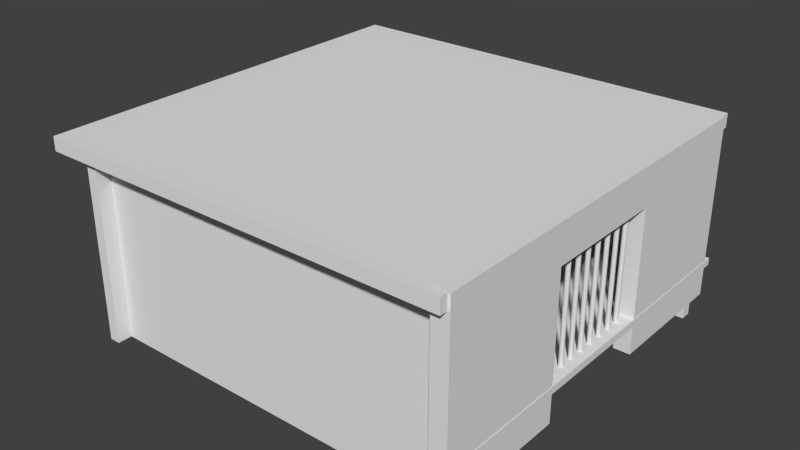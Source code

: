 # Source: Room.blend  (saved by Blender 2.76.0; exported with 4.5.12 LTS)
import bpy
from mathutils import Matrix  # noqa: F401  (used for matrix-valued properties, if any)

bpy.ops.wm.read_factory_settings(use_empty=True)
scene = bpy.context.scene
scene.name = 'Scene'

# ---- collections
col_collection_1 = bpy.data.collections.new('Collection 1'); scene.collection.children.link(col_collection_1)

# ---- world
world_world = bpy.data.worlds.new('World'); scene.world = world_world
world_world.color = (0.05088, 0.05088, 0.05088)
world_world.use_sun_shadow = False
world_world.sun_shadow_jitter_overblur = 0.0
world_world.cycles.sampling_method = 'MANUAL'
world_world.cycles.sample_map_resolution = 256

# ---- meshes
me_cylinder_001 = bpy.data.meshes.new('Cylinder.001')
me_cylinder_001.from_pydata([(0.0, 1.0, -1.0), (0.0, 1.0, 1.0), (0.1951, 0.9808, -1.0), (0.1951, 0.9808, 1.0), (0.3827, 0.9239, -1.0), (0.3827, 0.9239, 1.0), (0.5556, 0.8315, -1.0), (0.5556, 0.8315, 1.0), (0.7071, 0.7071, -1.0), (0.7071, 0.7071, 1.0), (0.8315, 0.5556, -1.0), (0.8315, 0.5556, 1.0), (0.9239, 0.3827, -1.0), (0.9239, 0.3827, 1.0), (0.9808, 0.1951, -1.0), (0.9808, 0.1951, 1.0), (1.0, 7.55e-08, -1.0), (1.0, 7.55e-08, 1.0), (0.9808, -0.1951, -1.0), (0.9808, -0.1951, 1.0), (0.9239, -0.3827, -1.0), (0.9239, -0.3827, 1.0), (0.8315, -0.5556, -1.0), (0.8315, -0.5556, 1.0), (0.7071, -0.7071, -1.0), (0.7071, -0.7071, 1.0), (0.5556, -0.8315, -1.0), (0.5556, -0.8315, 1.0), (0.3827, -0.9239, -1.0), (0.3827, -0.9239, 1.0), (0.1951, -0.9808, -1.0), (0.1951, -0.9808, 1.0), (-3.258e-07, -1.0, -1.0), (-3.258e-07, -1.0, 1.0), (-0.1951, -0.9808, -1.0), (-0.1951, -0.9808, 1.0), (-0.3827, -0.9239, -1.0), (-0.3827, -0.9239, 1.0), (-0.5556, -0.8315, -1.0), (-0.5556, -0.8315, 1.0), (-0.7071, -0.7071, -1.0), (-0.7071, -0.7071, 1.0), (-0.8315, -0.5556, -1.0), (-0.8315, -0.5556, 1.0), (-0.9239, -0.3827, -1.0), (-0.9239, -0.3827, 1.0), (-0.9808, -0.1951, -1.0), (-0.9808, -0.1951, 1.0), (-1.0, 9.656e-07, -1.0), (-1.0, 9.656e-07, 1.0), (-0.9808, 0.1951, -1.0), (-0.9808, 0.1951, 1.0), (-0.9239, 0.3827, -1.0), (-0.9239, 0.3827, 1.0), (-0.8315, 0.5556, -1.0), (-0.8315, 0.5556, 1.0), (-0.7071, 0.7071, -1.0), (-0.7071, 0.7071, 1.0), (-0.5556, 0.8315, -1.0), (-0.5556, 0.8315, 1.0), (-0.3827, 0.9239, -1.0), (-0.3827, 0.9239, 1.0), (-0.1951, 0.9808, -1.0), (-0.1951, 0.9808, 1.0), (0.0, 7.6, -1.0), (0.0, 7.6, 1.0), (0.1951, 7.581, -1.0), (0.1951, 7.581, 1.0), (0.3827, 7.524, -1.0), (0.3827, 7.524, 1.0), (0.5556, 7.431, -1.0), (0.5556, 7.431, 1.0), (0.7071, 7.307, -1.0), (0.7071, 7.307, 1.0), (0.8315, 7.156, -1.0), (0.8315, 7.156, 1.0), (0.9239, 6.983, -1.0), (0.9239, 6.983, 1.0), (0.9808, 6.795, -1.0), (0.9808, 6.795, 1.0), (1.0, 6.6, -1.0), (1.0, 6.6, 1.0), (0.9808, 6.405, -1.0), (0.9808, 6.405, 1.0), (0.9239, 6.217, -1.0), (0.9239, 6.217, 1.0), (0.8315, 6.044, -1.0), (0.8315, 6.044, 1.0), (0.7071, 5.893, -1.0), (0.7071, 5.893, 1.0), (0.5556, 5.769, -1.0), (0.5556, 5.769, 1.0), (0.3827, 5.676, -1.0), (0.3827, 5.676, 1.0), (0.1951, 5.619, -1.0), (0.1951, 5.619, 1.0), (-3.258e-07, 5.6, -1.0), (-3.258e-07, 5.6, 1.0), (-0.1951, 5.619, -1.0), (-0.1951, 5.619, 1.0), (-0.3827, 5.676, -1.0), (-0.3827, 5.676, 1.0), (-0.5556, 5.769, -1.0), (-0.5556, 5.769, 1.0), (-0.7071, 5.893, -1.0), (-0.7071, 5.893, 1.0), (-0.8315, 6.044, -1.0), (-0.8315, 6.044, 1.0), (-0.9239, 6.217, -1.0), (-0.9239, 6.217, 1.0), (-0.9808, 6.405, -1.0), (-0.9808, 6.405, 1.0), (-1.0, 6.6, -1.0), (-1.0, 6.6, 1.0), (-0.9808, 6.795, -1.0), (-0.9808, 6.795, 1.0), (-0.9239, 6.983, -1.0), (-0.9239, 6.983, 1.0), (-0.8315, 7.156, -1.0), (-0.8315, 7.156, 1.0), (-0.7071, 7.307, -1.0), (-0.7071, 7.307, 1.0), (-0.5556, 7.431, -1.0), (-0.5556, 7.431, 1.0), (-0.3827, 7.524, -1.0), (-0.3827, 7.524, 1.0), (-0.1951, 7.581, -1.0), (-0.1951, 7.581, 1.0), (0.0, 14.2, -1.0), (0.0, 14.2, 1.0), (0.1951, 14.18, -1.0), (0.1951, 14.18, 1.0), (0.3827, 14.12, -1.0), (0.3827, 14.12, 1.0), (0.5556, 14.03, -1.0), (0.5556, 14.03, 1.0), (0.7071, 13.91, -1.0), (0.7071, 13.91, 1.0), (0.8315, 13.76, -1.0), (0.8315, 13.76, 1.0), (0.9239, 13.58, -1.0), (0.9239, 13.58, 1.0), (0.9808, 13.4, -1.0), (0.9808, 13.4, 1.0), (1.0, 13.2, -1.0), (1.0, 13.2, 1.0), (0.9808, 13.0, -1.0), (0.9808, 13.0, 1.0), (0.9239, 12.82, -1.0), (0.9239, 12.82, 1.0), (0.8315, 12.64, -1.0), (0.8315, 12.64, 1.0), (0.7071, 12.49, -1.0), (0.7071, 12.49, 1.0), (0.5556, 12.37, -1.0), (0.5556, 12.37, 1.0), (0.3827, 12.28, -1.0), (0.3827, 12.28, 1.0), (0.1951, 12.22, -1.0), (0.1951, 12.22, 1.0), (-3.258e-07, 12.2, -1.0), (-3.258e-07, 12.2, 1.0), (-0.1951, 12.22, -1.0), (-0.1951, 12.22, 1.0), (-0.3827, 12.28, -1.0), (-0.3827, 12.28, 1.0), (-0.5556, 12.37, -1.0), (-0.5556, 12.37, 1.0), (-0.7071, 12.49, -1.0), (-0.7071, 12.49, 1.0), (-0.8315, 12.64, -1.0), (-0.8315, 12.64, 1.0), (-0.9239, 12.82, -1.0), (-0.9239, 12.82, 1.0), (-0.9808, 13.0, -1.0), (-0.9808, 13.0, 1.0), (-1.0, 13.2, -1.0), (-1.0, 13.2, 1.0), (-0.9808, 13.4, -1.0), (-0.9808, 13.4, 1.0), (-0.9239, 13.58, -1.0), (-0.9239, 13.58, 1.0), (-0.8315, 13.76, -1.0), (-0.8315, 13.76, 1.0), (-0.7071, 13.91, -1.0), (-0.7071, 13.91, 1.0), (-0.5556, 14.03, -1.0), (-0.5556, 14.03, 1.0), (-0.3827, 14.12, -1.0), (-0.3827, 14.12, 1.0), (-0.1951, 14.18, -1.0), (-0.1951, 14.18, 1.0), (0.0, 20.8, -1.0), (0.0, 20.8, 1.0), (0.1951, 20.78, -1.0), (0.1951, 20.78, 1.0), (0.3827, 20.72, -1.0), (0.3827, 20.72, 1.0), (0.5556, 20.63, -1.0), (0.5556, 20.63, 1.0), (0.7071, 20.51, -1.0), (0.7071, 20.51, 1.0), (0.8315, 20.36, -1.0), (0.8315, 20.36, 1.0), (0.9239, 20.18, -1.0), (0.9239, 20.18, 1.0), (0.9808, 20.0, -1.0), (0.9808, 20.0, 1.0), (1.0, 19.8, -1.0), (1.0, 19.8, 1.0), (0.9808, 19.6, -1.0), (0.9808, 19.6, 1.0), (0.9239, 19.42, -1.0), (0.9239, 19.42, 1.0), (0.8315, 19.24, -1.0), (0.8315, 19.24, 1.0), (0.7071, 19.09, -1.0), (0.7071, 19.09, 1.0), (0.5556, 18.97, -1.0), (0.5556, 18.97, 1.0), (0.3827, 18.88, -1.0), (0.3827, 18.88, 1.0), (0.1951, 18.82, -1.0), (0.1951, 18.82, 1.0), (-3.258e-07, 18.8, -1.0), (-3.258e-07, 18.8, 1.0), (-0.1951, 18.82, -1.0), (-0.1951, 18.82, 1.0), (-0.3827, 18.88, -1.0), (-0.3827, 18.88, 1.0), (-0.5556, 18.97, -1.0), (-0.5556, 18.97, 1.0), (-0.7071, 19.09, -1.0), (-0.7071, 19.09, 1.0), (-0.8315, 19.24, -1.0), (-0.8315, 19.24, 1.0), (-0.9239, 19.42, -1.0), (-0.9239, 19.42, 1.0), (-0.9808, 19.6, -1.0), (-0.9808, 19.6, 1.0), (-1.0, 19.8, -1.0), (-1.0, 19.8, 1.0), (-0.9808, 20.0, -1.0), (-0.9808, 20.0, 1.0), (-0.9239, 20.18, -1.0), (-0.9239, 20.18, 1.0), (-0.8315, 20.36, -1.0), (-0.8315, 20.36, 1.0), (-0.7071, 20.51, -1.0), (-0.7071, 20.51, 1.0), (-0.5556, 20.63, -1.0), (-0.5556, 20.63, 1.0), (-0.3827, 20.72, -1.0), (-0.3827, 20.72, 1.0), (-0.1951, 20.78, -1.0), (-0.1951, 20.78, 1.0), (0.0, 27.4, -1.0), (0.0, 27.4, 1.0), (0.1951, 27.38, -1.0), (0.1951, 27.38, 1.0), (0.3827, 27.32, -1.0), (0.3827, 27.32, 1.0), (0.5556, 27.23, -1.0), (0.5556, 27.23, 1.0), (0.7071, 27.11, -1.0), (0.7071, 27.11, 1.0), (0.8315, 26.96, -1.0), (0.8315, 26.96, 1.0), (0.9239, 26.78, -1.0), (0.9239, 26.78, 1.0), (0.9808, 26.6, -1.0), (0.9808, 26.6, 1.0), (1.0, 26.4, -1.0), (1.0, 26.4, 1.0), (0.9808, 26.2, -1.0), (0.9808, 26.2, 1.0), (0.9239, 26.02, -1.0), (0.9239, 26.02, 1.0), (0.8315, 25.84, -1.0), (0.8315, 25.84, 1.0), (0.7071, 25.69, -1.0), (0.7071, 25.69, 1.0), (0.5556, 25.57, -1.0), (0.5556, 25.57, 1.0), (0.3827, 25.48, -1.0), (0.3827, 25.48, 1.0), (0.1951, 25.42, -1.0), (0.1951, 25.42, 1.0), (-3.258e-07, 25.4, -1.0), (-3.258e-07, 25.4, 1.0), (-0.1951, 25.42, -1.0), (-0.1951, 25.42, 1.0), (-0.3827, 25.48, -1.0), (-0.3827, 25.48, 1.0), (-0.5556, 25.57, -1.0), (-0.5556, 25.57, 1.0), (-0.7071, 25.69, -1.0), (-0.7071, 25.69, 1.0), (-0.8315, 25.84, -1.0), (-0.8315, 25.84, 1.0), (-0.9239, 26.02, -1.0), (-0.9239, 26.02, 1.0), (-0.9808, 26.2, -1.0), (-0.9808, 26.2, 1.0), (-1.0, 26.4, -1.0), (-1.0, 26.4, 1.0), (-0.9808, 26.6, -1.0), (-0.9808, 26.6, 1.0), (-0.9239, 26.78, -1.0), (-0.9239, 26.78, 1.0), (-0.8315, 26.96, -1.0), (-0.8315, 26.96, 1.0), (-0.7071, 27.11, -1.0), (-0.7071, 27.11, 1.0), (-0.5556, 27.23, -1.0), (-0.5556, 27.23, 1.0), (-0.3827, 27.32, -1.0), (-0.3827, 27.32, 1.0), (-0.1951, 27.38, -1.0), (-0.1951, 27.38, 1.0), (0.0, 34.0, -1.0), (0.0, 34.0, 1.0), (0.1951, 33.98, -1.0), (0.1951, 33.98, 1.0), (0.3827, 33.92, -1.0), (0.3827, 33.92, 1.0), (0.5556, 33.83, -1.0), (0.5556, 33.83, 1.0), (0.7071, 33.71, -1.0), (0.7071, 33.71, 1.0), (0.8315, 33.56, -1.0), (0.8315, 33.56, 1.0), (0.9239, 33.38, -1.0), (0.9239, 33.38, 1.0), (0.9808, 33.2, -1.0), (0.9808, 33.2, 1.0), (1.0, 33.0, -1.0), (1.0, 33.0, 1.0), (0.9808, 32.8, -1.0), (0.9808, 32.8, 1.0), (0.9239, 32.62, -1.0), (0.9239, 32.62, 1.0), (0.8315, 32.44, -1.0), (0.8315, 32.44, 1.0), (0.7071, 32.29, -1.0), (0.7071, 32.29, 1.0), (0.5556, 32.17, -1.0), (0.5556, 32.17, 1.0), (0.3827, 32.08, -1.0), (0.3827, 32.08, 1.0), (0.1951, 32.02, -1.0), (0.1951, 32.02, 1.0), (-3.258e-07, 32.0, -1.0), (-3.258e-07, 32.0, 1.0), (-0.1951, 32.02, -1.0), (-0.1951, 32.02, 1.0), (-0.3827, 32.08, -1.0), (-0.3827, 32.08, 1.0), (-0.5556, 32.17, -1.0), (-0.5556, 32.17, 1.0), (-0.7071, 32.29, -1.0), (-0.7071, 32.29, 1.0), (-0.8315, 32.44, -1.0), (-0.8315, 32.44, 1.0), (-0.9239, 32.62, -1.0), (-0.9239, 32.62, 1.0), (-0.9808, 32.8, -1.0), (-0.9808, 32.8, 1.0), (-1.0, 33.0, -1.0), (-1.0, 33.0, 1.0), (-0.9808, 33.2, -1.0), (-0.9808, 33.2, 1.0), (-0.9239, 33.38, -1.0), (-0.9239, 33.38, 1.0), (-0.8315, 33.56, -1.0), (-0.8315, 33.56, 1.0), (-0.7071, 33.71, -1.0), (-0.7071, 33.71, 1.0), (-0.5556, 33.83, -1.0), (-0.5556, 33.83, 1.0), (-0.3827, 33.92, -1.0), (-0.3827, 33.92, 1.0), (-0.1951, 33.98, -1.0), (-0.1951, 33.98, 1.0), (0.0, 40.6, -1.0), (0.0, 40.6, 1.0), (0.1951, 40.58, -1.0), (0.1951, 40.58, 1.0), (0.3827, 40.52, -1.0), (0.3827, 40.52, 1.0), (0.5556, 40.43, -1.0), (0.5556, 40.43, 1.0), (0.7071, 40.31, -1.0), (0.7071, 40.31, 1.0), (0.8315, 40.16, -1.0), (0.8315, 40.16, 1.0), (0.9239, 39.98, -1.0), (0.9239, 39.98, 1.0), (0.9808, 39.8, -1.0), (0.9808, 39.8, 1.0), (1.0, 39.6, -1.0), (1.0, 39.6, 1.0), (0.9808, 39.4, -1.0), (0.9808, 39.4, 1.0), (0.9239, 39.22, -1.0), (0.9239, 39.22, 1.0), (0.8315, 39.04, -1.0), (0.8315, 39.04, 1.0), (0.7071, 38.89, -1.0), (0.7071, 38.89, 1.0), (0.5556, 38.77, -1.0), (0.5556, 38.77, 1.0), (0.3827, 38.68, -1.0), (0.3827, 38.68, 1.0), (0.1951, 38.62, -1.0), (0.1951, 38.62, 1.0), (-3.258e-07, 38.6, -1.0), (-3.258e-07, 38.6, 1.0), (-0.1951, 38.62, -1.0), (-0.1951, 38.62, 1.0), (-0.3827, 38.68, -1.0), (-0.3827, 38.68, 1.0), (-0.5556, 38.77, -1.0), (-0.5556, 38.77, 1.0), (-0.7071, 38.89, -1.0), (-0.7071, 38.89, 1.0), (-0.8315, 39.04, -1.0), (-0.8315, 39.04, 1.0), (-0.9239, 39.22, -1.0), (-0.9239, 39.22, 1.0), (-0.9808, 39.4, -1.0), (-0.9808, 39.4, 1.0), (-1.0, 39.6, -1.0), (-1.0, 39.6, 1.0), (-0.9808, 39.8, -1.0), (-0.9808, 39.8, 1.0), (-0.9239, 39.98, -1.0), (-0.9239, 39.98, 1.0), (-0.8315, 40.16, -1.0), (-0.8315, 40.16, 1.0), (-0.7071, 40.31, -1.0), (-0.7071, 40.31, 1.0), (-0.5556, 40.43, -1.0), (-0.5556, 40.43, 1.0), (-0.3827, 40.52, -1.0), (-0.3827, 40.52, 1.0), (-0.1951, 40.58, -1.0), (-0.1951, 40.58, 1.0), (0.0, 47.2, -1.0), (0.0, 47.2, 1.0), (0.1951, 47.18, -1.0), (0.1951, 47.18, 1.0), (0.3827, 47.12, -1.0), (0.3827, 47.12, 1.0), (0.5556, 47.03, -1.0), (0.5556, 47.03, 1.0), (0.7071, 46.91, -1.0), (0.7071, 46.91, 1.0), (0.8315, 46.76, -1.0), (0.8315, 46.76, 1.0), (0.9239, 46.58, -1.0), (0.9239, 46.58, 1.0), (0.9808, 46.4, -1.0), (0.9808, 46.4, 1.0), (1.0, 46.2, -1.0), (1.0, 46.2, 1.0), (0.9808, 46.0, -1.0), (0.9808, 46.0, 1.0), (0.9239, 45.82, -1.0), (0.9239, 45.82, 1.0), (0.8315, 45.64, -1.0), (0.8315, 45.64, 1.0), (0.7071, 45.49, -1.0), (0.7071, 45.49, 1.0), (0.5556, 45.37, -1.0), (0.5556, 45.37, 1.0), (0.3827, 45.28, -1.0), (0.3827, 45.28, 1.0), (0.1951, 45.22, -1.0), (0.1951, 45.22, 1.0), (-3.258e-07, 45.2, -1.0), (-3.258e-07, 45.2, 1.0), (-0.1951, 45.22, -1.0), (-0.1951, 45.22, 1.0), (-0.3827, 45.28, -1.0), (-0.3827, 45.28, 1.0), (-0.5556, 45.37, -1.0), (-0.5556, 45.37, 1.0), (-0.7071, 45.49, -1.0), (-0.7071, 45.49, 1.0), (-0.8315, 45.64, -1.0), (-0.8315, 45.64, 1.0), (-0.9239, 45.82, -1.0), (-0.9239, 45.82, 1.0), (-0.9808, 46.0, -1.0), (-0.9808, 46.0, 1.0), (-1.0, 46.2, -1.0), (-1.0, 46.2, 1.0), (-0.9808, 46.4, -1.0), (-0.9808, 46.4, 1.0), (-0.9239, 46.58, -1.0), (-0.9239, 46.58, 1.0), (-0.8315, 46.76, -1.0), (-0.8315, 46.76, 1.0), (-0.7071, 46.91, -1.0), (-0.7071, 46.91, 1.0), (-0.5556, 47.03, -1.0), (-0.5556, 47.03, 1.0), (-0.3827, 47.12, -1.0), (-0.3827, 47.12, 1.0), (-0.1951, 47.18, -1.0), (-0.1951, 47.18, 1.0)], [], [(0, 1, 3, 2), (2, 3, 5, 4), (4, 5, 7, 6), (6, 7, 9, 8), (8, 9, 11, 10), (10, 11, 13, 12), (12, 13, 15, 14), (14, 15, 17, 16), (16, 17, 19, 18), (18, 19, 21, 20), (20, 21, 23, 22), (22, 23, 25, 24), (24, 25, 27, 26), (26, 27, 29, 28), (28, 29, 31, 30), (30, 31, 33, 32), (32, 33, 35, 34), (34, 35, 37, 36), (36, 37, 39, 38), (38, 39, 41, 40), (40, 41, 43, 42), (42, 43, 45, 44), (44, 45, 47, 46), (46, 47, 49, 48), (48, 49, 51, 50), (50, 51, 53, 52), (52, 53, 55, 54), (54, 55, 57, 56), (56, 57, 59, 58), (58, 59, 61, 60), (3, 1, 63, 61, 59, 57, 55, 53, 51, 49, 47, 45, 43, 41, 39, 37, 35, 33, 31, 29, 27, 25, 23, 21, 19, 17, 15, 13, 11, 9, 7, 5), (62, 63, 1, 0), (60, 61, 63, 62), (0, 2, 4, 6, 8, 10, 12, 14, 16, 18, 20, 22, 24, 26, 28, 30, 32, 34, 36, 38, 40, 42, 44, 46, 48, 50, 52, 54, 56, 58, 60, 62), (64, 65, 67, 66), (66, 67, 69, 68), (68, 69, 71, 70), (70, 71, 73, 72), (72, 73, 75, 74), (74, 75, 77, 76), (76, 77, 79, 78), (78, 79, 81, 80), (80, 81, 83, 82), (82, 83, 85, 84), (84, 85, 87, 86), (86, 87, 89, 88), (88, 89, 91, 90), (90, 91, 93, 92), (92, 93, 95, 94), (94, 95, 97, 96), (96, 97, 99, 98), (98, 99, 101, 100), (100, 101, 103, 102), (102, 103, 105, 104), (104, 105, 107, 106), (106, 107, 109, 108), (108, 109, 111, 110), (110, 111, 113, 112), (112, 113, 115, 114), (114, 115, 117, 116), (116, 117, 119, 118), (118, 119, 121, 120), (120, 121, 123, 122), (122, 123, 125, 124), (67, 65, 127, 125, 123, 121, 119, 117, 115, 113, 111, 109, 107, 105, 103, 101, 99, 97, 95, 93, 91, 89, 87, 85, 83, 81, 79, 77, 75, 73, 71, 69), (126, 127, 65, 64), (124, 125, 127, 126), (64, 66, 68, 70, 72, 74, 76, 78, 80, 82, 84, 86, 88, 90, 92, 94, 96, 98, 100, 102, 104, 106, 108, 110, 112, 114, 116, 118, 120, 122, 124, 126), (128, 129, 131, 130), (130, 131, 133, 132), (132, 133, 135, 134), (134, 135, 137, 136), (136, 137, 139, 138), (138, 139, 141, 140), (140, 141, 143, 142), (142, 143, 145, 144), (144, 145, 147, 146), (146, 147, 149, 148), (148, 149, 151, 150), (150, 151, 153, 152), (152, 153, 155, 154), (154, 155, 157, 156), (156, 157, 159, 158), (158, 159, 161, 160), (160, 161, 163, 162), (162, 163, 165, 164), (164, 165, 167, 166), (166, 167, 169, 168), (168, 169, 171, 170), (170, 171, 173, 172), (172, 173, 175, 174), (174, 175, 177, 176), (176, 177, 179, 178), (178, 179, 181, 180), (180, 181, 183, 182), (182, 183, 185, 184), (184, 185, 187, 186), (186, 187, 189, 188), (131, 129, 191, 189, 187, 185, 183, 181, 179, 177, 175, 173, 171, 169, 167, 165, 163, 161, 159, 157, 155, 153, 151, 149, 147, 145, 143, 141, 139, 137, 135, 133), (190, 191, 129, 128), (188, 189, 191, 190), (128, 130, 132, 134, 136, 138, 140, 142, 144, 146, 148, 150, 152, 154, 156, 158, 160, 162, 164, 166, 168, 170, 172, 174, 176, 178, 180, 182, 184, 186, 188, 190), (192, 193, 195, 194), (194, 195, 197, 196), (196, 197, 199, 198), (198, 199, 201, 200), (200, 201, 203, 202), (202, 203, 205, 204), (204, 205, 207, 206), (206, 207, 209, 208), (208, 209, 211, 210), (210, 211, 213, 212), (212, 213, 215, 214), (214, 215, 217, 216), (216, 217, 219, 218), (218, 219, 221, 220), (220, 221, 223, 222), (222, 223, 225, 224), (224, 225, 227, 226), (226, 227, 229, 228), (228, 229, 231, 230), (230, 231, 233, 232), (232, 233, 235, 234), (234, 235, 237, 236), (236, 237, 239, 238), (238, 239, 241, 240), (240, 241, 243, 242), (242, 243, 245, 244), (244, 245, 247, 246), (246, 247, 249, 248), (248, 249, 251, 250), (250, 251, 253, 252), (195, 193, 255, 253, 251, 249, 247, 245, 243, 241, 239, 237, 235, 233, 231, 229, 227, 225, 223, 221, 219, 217, 215, 213, 211, 209, 207, 205, 203, 201, 199, 197), (254, 255, 193, 192), (252, 253, 255, 254), (192, 194, 196, 198, 200, 202, 204, 206, 208, 210, 212, 214, 216, 218, 220, 222, 224, 226, 228, 230, 232, 234, 236, 238, 240, 242, 244, 246, 248, 250, 252, 254), (256, 257, 259, 258), (258, 259, 261, 260), (260, 261, 263, 262), (262, 263, 265, 264), (264, 265, 267, 266), (266, 267, 269, 268), (268, 269, 271, 270), (270, 271, 273, 272), (272, 273, 275, 274), (274, 275, 277, 276), (276, 277, 279, 278), (278, 279, 281, 280), (280, 281, 283, 282), (282, 283, 285, 284), (284, 285, 287, 286), (286, 287, 289, 288), (288, 289, 291, 290), (290, 291, 293, 292), (292, 293, 295, 294), (294, 295, 297, 296), (296, 297, 299, 298), (298, 299, 301, 300), (300, 301, 303, 302), (302, 303, 305, 304), (304, 305, 307, 306), (306, 307, 309, 308), (308, 309, 311, 310), (310, 311, 313, 312), (312, 313, 315, 314), (314, 315, 317, 316), (259, 257, 319, 317, 315, 313, 311, 309, 307, 305, 303, 301, 299, 297, 295, 293, 291, 289, 287, 285, 283, 281, 279, 277, 275, 273, 271, 269, 267, 265, 263, 261), (318, 319, 257, 256), (316, 317, 319, 318), (256, 258, 260, 262, 264, 266, 268, 270, 272, 274, 276, 278, 280, 282, 284, 286, 288, 290, 292, 294, 296, 298, 300, 302, 304, 306, 308, 310, 312, 314, 316, 318), (320, 321, 323, 322), (322, 323, 325, 324), (324, 325, 327, 326), (326, 327, 329, 328), (328, 329, 331, 330), (330, 331, 333, 332), (332, 333, 335, 334), (334, 335, 337, 336), (336, 337, 339, 338), (338, 339, 341, 340), (340, 341, 343, 342), (342, 343, 345, 344), (344, 345, 347, 346), (346, 347, 349, 348), (348, 349, 351, 350), (350, 351, 353, 352), (352, 353, 355, 354), (354, 355, 357, 356), (356, 357, 359, 358), (358, 359, 361, 360), (360, 361, 363, 362), (362, 363, 365, 364), (364, 365, 367, 366), (366, 367, 369, 368), (368, 369, 371, 370), (370, 371, 373, 372), (372, 373, 375, 374), (374, 375, 377, 376), (376, 377, 379, 378), (378, 379, 381, 380), (323, 321, 383, 381, 379, 377, 375, 373, 371, 369, 367, 365, 363, 361, 359, 357, 355, 353, 351, 349, 347, 345, 343, 341, 339, 337, 335, 333, 331, 329, 327, 325), (382, 383, 321, 320), (380, 381, 383, 382), (320, 322, 324, 326, 328, 330, 332, 334, 336, 338, 340, 342, 344, 346, 348, 350, 352, 354, 356, 358, 360, 362, 364, 366, 368, 370, 372, 374, 376, 378, 380, 382), (384, 385, 387, 386), (386, 387, 389, 388), (388, 389, 391, 390), (390, 391, 393, 392), (392, 393, 395, 394), (394, 395, 397, 396), (396, 397, 399, 398), (398, 399, 401, 400), (400, 401, 403, 402), (402, 403, 405, 404), (404, 405, 407, 406), (406, 407, 409, 408), (408, 409, 411, 410), (410, 411, 413, 412), (412, 413, 415, 414), (414, 415, 417, 416), (416, 417, 419, 418), (418, 419, 421, 420), (420, 421, 423, 422), (422, 423, 425, 424), (424, 425, 427, 426), (426, 427, 429, 428), (428, 429, 431, 430), (430, 431, 433, 432), (432, 433, 435, 434), (434, 435, 437, 436), (436, 437, 439, 438), (438, 439, 441, 440), (440, 441, 443, 442), (442, 443, 445, 444), (387, 385, 447, 445, 443, 441, 439, 437, 435, 433, 431, 429, 427, 425, 423, 421, 419, 417, 415, 413, 411, 409, 407, 405, 403, 401, 399, 397, 395, 393, 391, 389), (446, 447, 385, 384), (444, 445, 447, 446), (384, 386, 388, 390, 392, 394, 396, 398, 400, 402, 404, 406, 408, 410, 412, 414, 416, 418, 420, 422, 424, 426, 428, 430, 432, 434, 436, 438, 440, 442, 444, 446), (448, 449, 451, 450), (450, 451, 453, 452), (452, 453, 455, 454), (454, 455, 457, 456), (456, 457, 459, 458), (458, 459, 461, 460), (460, 461, 463, 462), (462, 463, 465, 464), (464, 465, 467, 466), (466, 467, 469, 468), (468, 469, 471, 470), (470, 471, 473, 472), (472, 473, 475, 474), (474, 475, 477, 476), (476, 477, 479, 478), (478, 479, 481, 480), (480, 481, 483, 482), (482, 483, 485, 484), (484, 485, 487, 486), (486, 487, 489, 488), (488, 489, 491, 490), (490, 491, 493, 492), (492, 493, 495, 494), (494, 495, 497, 496), (496, 497, 499, 498), (498, 499, 501, 500), (500, 501, 503, 502), (502, 503, 505, 504), (504, 505, 507, 506), (506, 507, 509, 508), (451, 449, 511, 509, 507, 505, 503, 501, 499, 497, 495, 493, 491, 489, 487, 485, 483, 481, 479, 477, 475, 473, 471, 469, 467, 465, 463, 461, 459, 457, 455, 453), (510, 511, 449, 448), (508, 509, 511, 510), (448, 450, 452, 454, 456, 458, 460, 462, 464, 466, 468, 470, 472, 474, 476, 478, 480, 482, 484, 486, 488, 490, 492, 494, 496, 498, 500, 502, 504, 506, 508, 510)])
me_cylinder_001.polygons.foreach_set('use_smooth', [True] * 272)
me_cylinder_001.use_remesh_preserve_volume = False
me_cylinder_001.use_remesh_preserve_attributes = False
me_cylinder_001.use_mirror_vertex_groups = False
me_cylinder_001.update()
me_cylinder = bpy.data.meshes.new('Cylinder')
me_cylinder.from_pydata([(0.0, 1.0, -1.0), (0.0, 1.0, 1.0), (0.1951, 0.9808, -1.0), (0.1951, 0.9808, 1.0), (0.3827, 0.9239, -1.0), (0.3827, 0.9239, 1.0), (0.5556, 0.8315, -1.0), (0.5556, 0.8315, 1.0), (0.7071, 0.7071, -1.0), (0.7071, 0.7071, 1.0), (0.8315, 0.5556, -1.0), (0.8315, 0.5556, 1.0), (0.9239, 0.3827, -1.0), (0.9239, 0.3827, 1.0), (0.9808, 0.1951, -1.0), (0.9808, 0.1951, 1.0), (1.0, 7.55e-08, -1.0), (1.0, 7.55e-08, 1.0), (0.9808, -0.1951, -1.0), (0.9808, -0.1951, 1.0), (0.9239, -0.3827, -1.0), (0.9239, -0.3827, 1.0), (0.8315, -0.5556, -1.0), (0.8315, -0.5556, 1.0), (0.7071, -0.7071, -1.0), (0.7071, -0.7071, 1.0), (0.5556, -0.8315, -1.0), (0.5556, -0.8315, 1.0), (0.3827, -0.9239, -1.0), (0.3827, -0.9239, 1.0), (0.1951, -0.9808, -1.0), (0.1951, -0.9808, 1.0), (-3.258e-07, -1.0, -1.0), (-3.258e-07, -1.0, 1.0), (-0.1951, -0.9808, -1.0), (-0.1951, -0.9808, 1.0), (-0.3827, -0.9239, -1.0), (-0.3827, -0.9239, 1.0), (-0.5556, -0.8315, -1.0), (-0.5556, -0.8315, 1.0), (-0.7071, -0.7071, -1.0), (-0.7071, -0.7071, 1.0), (-0.8315, -0.5556, -1.0), (-0.8315, -0.5556, 1.0), (-0.9239, -0.3827, -1.0), (-0.9239, -0.3827, 1.0), (-0.9808, -0.1951, -1.0), (-0.9808, -0.1951, 1.0), (-1.0, 9.656e-07, -1.0), (-1.0, 9.656e-07, 1.0), (-0.9808, 0.1951, -1.0), (-0.9808, 0.1951, 1.0), (-0.9239, 0.3827, -1.0), (-0.9239, 0.3827, 1.0), (-0.8315, 0.5556, -1.0), (-0.8315, 0.5556, 1.0), (-0.7071, 0.7071, -1.0), (-0.7071, 0.7071, 1.0), (-0.5556, 0.8315, -1.0), (-0.5556, 0.8315, 1.0), (-0.3827, 0.9239, -1.0), (-0.3827, 0.9239, 1.0), (-0.1951, 0.9808, -1.0), (-0.1951, 0.9808, 1.0)], [], [(0, 1, 3, 2), (2, 3, 5, 4), (4, 5, 7, 6), (6, 7, 9, 8), (8, 9, 11, 10), (10, 11, 13, 12), (12, 13, 15, 14), (14, 15, 17, 16), (16, 17, 19, 18), (18, 19, 21, 20), (20, 21, 23, 22), (22, 23, 25, 24), (24, 25, 27, 26), (26, 27, 29, 28), (28, 29, 31, 30), (30, 31, 33, 32), (32, 33, 35, 34), (34, 35, 37, 36), (36, 37, 39, 38), (38, 39, 41, 40), (40, 41, 43, 42), (42, 43, 45, 44), (44, 45, 47, 46), (46, 47, 49, 48), (48, 49, 51, 50), (50, 51, 53, 52), (52, 53, 55, 54), (54, 55, 57, 56), (56, 57, 59, 58), (58, 59, 61, 60), (3, 1, 63, 61, 59, 57, 55, 53, 51, 49, 47, 45, 43, 41, 39, 37, 35, 33, 31, 29, 27, 25, 23, 21, 19, 17, 15, 13, 11, 9, 7, 5), (62, 63, 1, 0), (60, 61, 63, 62), (0, 2, 4, 6, 8, 10, 12, 14, 16, 18, 20, 22, 24, 26, 28, 30, 32, 34, 36, 38, 40, 42, 44, 46, 48, 50, 52, 54, 56, 58, 60, 62)])
me_cylinder.polygons.foreach_set('use_smooth', [True] * 34)
me_cylinder.use_remesh_preserve_volume = False
me_cylinder.use_remesh_preserve_attributes = False
me_cylinder.use_mirror_vertex_groups = False
me_cylinder.update()
me_cube_008 = bpy.data.meshes.new('Cube.008')
me_cube_008.from_pydata([(-1.0, 0.0, -0.2184), (0.0, 1.0, -0.2184), (1.0, 0.0, -0.2184), (0.0, -1.0, -0.2184), (0.0, 0.0, -1.0), (0.0, 0.0, 1.0), (0.0, -1.0, 0.7816), (1.0, 0.0, 0.7816), (0.0, 1.0, 0.7816), (-1.0, 0.0, 0.7816), (-0.75, -0.75, 0.7816), (-0.75, 0.0, 0.9454), (-0.75, 0.75, -0.2184), (-0.75, 0.0, -0.8046), (0.0, 0.75, 0.9454), (0.75, 0.75, -0.2184), (0.0, 0.75, -0.8046), (0.75, 0.0, 0.9454), (0.75, -0.75, -0.2184), (0.75, 0.0, -0.8046), (0.0, -0.75, 0.9454), (0.0, -0.75, -0.8046), (-0.75, -0.75, -0.2184), (-0.75, 0.75, 0.7816), (0.75, 0.75, 0.7816), (0.75, -0.75, 0.7816), (0.0, -1.0, 0.4223), (1.0, 0.0, 0.4223), (0.0, 1.0, 0.4223), (-1.0, 0.0, 0.4223), (-0.5556, -0.5556, -0.6526), (-0.5556, -0.5556, 0.9029), (-0.5556, 0.5556, -0.6526), (-0.5556, 0.5556, 0.9029), (0.5556, -0.5556, -0.6526), (0.5556, -0.5556, 0.9029), (0.5556, 0.5556, -0.6526), (0.5556, 0.5556, 0.9029), (-0.75, -0.75, 0.4223), (-0.75, 0.75, 0.4223), (0.75, 0.75, 0.4223), (0.75, -0.75, 0.4223)], [], [(0, 22, 38, 29), (0, 29, 39, 12), (0, 12, 32, 13), (0, 13, 30, 22), (1, 12, 39, 28), (1, 28, 40, 15), (1, 15, 36, 16), (1, 16, 32, 12), (2, 15, 40, 27), (2, 27, 41, 18), (2, 18, 34, 19), (2, 19, 36, 15), (3, 18, 41, 26), (3, 26, 38, 22), (3, 22, 30, 21), (3, 21, 34, 18), (4, 21, 30, 13), (4, 13, 32, 16), (4, 16, 36, 19), (4, 19, 34, 21), (5, 20, 35, 17), (5, 17, 37, 14), (5, 14, 33, 11), (5, 11, 31, 20), (6, 25, 35, 20), (6, 20, 31, 10), (6, 10, 38, 26), (6, 26, 41, 25), (7, 24, 37, 17), (7, 17, 35, 25), (7, 25, 41, 27), (7, 27, 40, 24), (8, 23, 33, 14), (8, 14, 37, 24), (8, 24, 40, 28), (8, 28, 39, 23), (9, 10, 31, 11), (9, 11, 33, 23), (9, 23, 39, 29), (9, 29, 38, 10)])
me_cube_008.polygons.foreach_set('use_smooth', [True] * 40)
me_cube_008.use_remesh_preserve_volume = False
me_cube_008.use_remesh_preserve_attributes = False
me_cube_008.use_mirror_vertex_groups = False
me_cube_008.update()
me_cube_007 = bpy.data.meshes.new('Cube.007')
me_cube_007.from_pydata([(-1.0, 0.0, -0.2184), (0.0, 1.0, -0.2184), (1.0, 0.0, -0.2184), (0.0, -1.0, -0.2184), (0.0, 0.0, -1.0), (0.0, 0.0, 1.0), (0.0, -1.0, 0.7816), (1.0, 0.0, 0.7816), (0.0, 1.0, 0.7816), (-1.0, 0.0, 0.7816), (-0.75, -0.75, 0.7816), (-0.75, 0.0, 0.9454), (-0.75, 0.75, -0.2184), (-0.75, 0.0, -0.8046), (0.0, 0.75, 0.9454), (0.75, 0.75, -0.2184), (0.0, 0.75, -0.8046), (0.75, 0.0, 0.9454), (0.75, -0.75, -0.2184), (0.75, 0.0, -0.8046), (0.0, -0.75, 0.9454), (0.0, -0.75, -0.8046), (-0.75, -0.75, -0.2184), (-0.75, 0.75, 0.7816), (0.75, 0.75, 0.7816), (0.75, -0.75, 0.7816), (0.0, -1.0, 0.4223), (1.0, 0.0, 0.4223), (0.0, 1.0, 0.4223), (-1.0, 0.0, 0.4223), (-0.5556, -0.5556, -0.6526), (-0.5556, -0.5556, 0.9029), (-0.5556, 0.5556, -0.6526), (-0.5556, 0.5556, 0.9029), (0.5556, -0.5556, -0.6526), (0.5556, -0.5556, 0.9029), (0.5556, 0.5556, -0.6526), (0.5556, 0.5556, 0.9029), (-0.75, -0.75, 0.4223), (-0.75, 0.75, 0.4223), (0.75, 0.75, 0.4223), (0.75, -0.75, 0.4223)], [], [(0, 22, 38, 29), (0, 29, 39, 12), (0, 12, 32, 13), (0, 13, 30, 22), (1, 12, 39, 28), (1, 28, 40, 15), (1, 15, 36, 16), (1, 16, 32, 12), (2, 15, 40, 27), (2, 27, 41, 18), (2, 18, 34, 19), (2, 19, 36, 15), (3, 18, 41, 26), (3, 26, 38, 22), (3, 22, 30, 21), (3, 21, 34, 18), (4, 21, 30, 13), (4, 13, 32, 16), (4, 16, 36, 19), (4, 19, 34, 21), (5, 20, 35, 17), (5, 17, 37, 14), (5, 14, 33, 11), (5, 11, 31, 20), (6, 25, 35, 20), (6, 20, 31, 10), (6, 10, 38, 26), (6, 26, 41, 25), (7, 24, 37, 17), (7, 17, 35, 25), (7, 25, 41, 27), (7, 27, 40, 24), (8, 23, 33, 14), (8, 14, 37, 24), (8, 24, 40, 28), (8, 28, 39, 23), (9, 10, 31, 11), (9, 11, 33, 23), (9, 23, 39, 29), (9, 29, 38, 10)])
me_cube_007.polygons.foreach_set('use_smooth', [True] * 40)
me_cube_007.use_remesh_preserve_volume = False
me_cube_007.use_remesh_preserve_attributes = False
me_cube_007.use_mirror_vertex_groups = False
me_cube_007.update()
me_cube_006 = bpy.data.meshes.new('Cube.006')
me_cube_006.from_pydata([(-1.0, -1.0, -1.0), (-1.0, -1.0, 1.0), (-1.0, 1.0, -1.0), (-1.0, 1.0, 1.0), (1.0, -1.0, -1.0), (1.0, -1.0, 1.0), (1.0, 1.0, -1.0), (1.0, 1.0, 1.0)], [], [(1, 3, 2, 0), (3, 7, 6, 2), (7, 5, 4, 6), (5, 1, 0, 4), (0, 2, 6, 4), (5, 7, 3, 1)])
me_cube_006.use_remesh_preserve_volume = False
me_cube_006.use_remesh_preserve_attributes = False
me_cube_006.use_mirror_vertex_groups = False
me_cube_006.update()
me_cube_005 = bpy.data.meshes.new('Cube.005')
me_cube_005.from_pydata([(-1.0, -1.0, -1.0), (-1.0, -1.0, 3.446), (1.0, -1.0, -1.0), (1.0, -1.0, 3.446), (-1.0, -0.3214, -1.0), (1.0, -0.3214, 3.446), (-1.0, -0.3214, 3.446), (1.0, -0.3214, -1.0), (1.0, 0.0, 3.446), (-1.0, 0.0, 3.446), (1.0, -0.3214, 4.64), (1.0, -1.0, 4.64), (-1.0, -1.0, 4.64), (-1.0, -0.3214, 4.64), (1.0, 0.0, 4.64), (-1.0, 0.0, 4.64)], [], [(5, 3, 2, 7), (3, 1, 0, 2), (1, 6, 4, 0), (0, 4, 7, 2), (6, 1, 12, 13), (4, 6, 5, 7), (6, 13, 15, 9), (11, 10, 13, 12), (10, 14, 15, 13), (1, 3, 11, 12), (8, 14, 10, 5), (3, 5, 10, 11)])
me_cube_005.use_remesh_preserve_volume = False
me_cube_005.use_remesh_preserve_attributes = False
me_cube_005.use_mirror_vertex_groups = False
me_cube_005.update()
me_cube_004 = bpy.data.meshes.new('Cube.004')
me_cube_004.from_pydata([(-1.0, -1.0, -1.0), (-1.0, -1.0, 1.0), (-1.0, 1.0, -1.0), (-1.0, 1.0, 1.0), (1.0, -1.0, -1.0), (1.0, -1.0, 1.0), (1.0, 1.0, -1.0), (1.0, 1.0, 1.0)], [], [(1, 3, 2, 0), (3, 7, 6, 2), (7, 5, 4, 6), (5, 1, 0, 4), (0, 2, 6, 4), (5, 7, 3, 1)])
me_cube_004.use_remesh_preserve_volume = False
me_cube_004.use_remesh_preserve_attributes = False
me_cube_004.use_mirror_vertex_groups = False
me_cube_004.update()
me_cube_003 = bpy.data.meshes.new('Cube.003')
me_cube_003.from_pydata([(-1.0, -1.0, -1.0), (-1.0, -1.0, 1.0), (-1.0, 1.0, -1.0), (-1.0, 1.0, 1.0), (1.0, -1.0, -1.0), (1.0, -1.0, 1.0), (1.0, 1.0, -1.0), (1.0, 1.0, 1.0)], [], [(1, 3, 2, 0), (3, 7, 6, 2), (7, 5, 4, 6), (5, 1, 0, 4), (0, 2, 6, 4), (5, 7, 3, 1)])
me_cube_003.use_remesh_preserve_volume = False
me_cube_003.use_remesh_preserve_attributes = False
me_cube_003.use_mirror_vertex_groups = False
me_cube_003.update()
me_cube_002 = bpy.data.meshes.new('Cube.002')
me_cube_002.from_pydata([(-1.0, -1.0, -1.0), (-1.0, -1.0, 1.0), (-1.0, 1.0, -1.0), (-1.0, 1.0, 1.0), (1.0, -1.0, -1.0), (1.0, -1.0, 1.0), (1.0, 1.0, -1.0), (1.0, 1.0, 1.0)], [], [(1, 3, 2, 0), (3, 7, 6, 2), (7, 5, 4, 6), (5, 1, 0, 4), (0, 2, 6, 4), (5, 7, 3, 1)])
me_cube_002.use_remesh_preserve_volume = False
me_cube_002.use_remesh_preserve_attributes = False
me_cube_002.use_mirror_vertex_groups = False
me_cube_002.update()
me_cube_001 = bpy.data.meshes.new('Cube.001')
me_cube_001.from_pydata([(-1.0, -1.0, -1.0), (-1.0, -1.0, 1.0), (-1.0, 1.0, -1.0), (-1.0, 1.0, 1.0), (1.0, -1.0, -1.0), (1.0, -1.0, 1.0), (1.0, 1.0, -1.0), (1.0, 1.0, 1.0)], [], [(1, 3, 2, 0), (3, 7, 6, 2), (7, 5, 4, 6), (5, 1, 0, 4), (0, 2, 6, 4), (5, 7, 3, 1)])
me_cube_001.use_remesh_preserve_volume = False
me_cube_001.use_remesh_preserve_attributes = False
me_cube_001.use_mirror_vertex_groups = False
me_cube_001.update()

# ---- objects
ob_cylinder_001 = bpy.data.objects.new('Cylinder.001', me_cylinder_001)
ob_cylinder = bpy.data.objects.new('Cylinder', me_cylinder)
ob_cube_007 = bpy.data.objects.new('Cube.007', me_cube_008)
ob_cube_006 = bpy.data.objects.new('Cube.006', me_cube_007)
ob_cube_005 = bpy.data.objects.new('Cube.005', me_cube_006)
ob_cube_004 = bpy.data.objects.new('Cube.004', me_cube_005)
ob_cube_003 = bpy.data.objects.new('Cube.003', me_cube_004)
ob_cube_002 = bpy.data.objects.new('Cube.002', me_cube_003)
ob_cube_001 = bpy.data.objects.new('Cube.001', me_cube_002)
ob_cube = bpy.data.objects.new('Cube', me_cube_001)

# ---- transforms, parenting, visibility, modifiers, constraints
ob_cylinder_001.location = (5.696, 1.206, 1.755)
ob_cylinder_001.scale = (-0.0687, -0.0687, -2.14)
ob_cylinder_001.lineart.crease_threshold = 0.0
ob_cylinder.location = (5.696, 1.182, 1.755)
ob_cylinder.scale = (-0.0687, -0.0687, -2.14)
ob_cylinder.lineart.crease_threshold = 0.0
ob_cube_007.location = (5.506, 2.192, 2.058)
ob_cube_007.scale = (0.2044, 0.2044, 0.5105)
ob_cube_007.lineart.crease_threshold = 0.0
ob_cube_006.location = (5.506, -3.173, 2.058)
ob_cube_006.scale = (0.2044, 0.2044, 0.5105)
ob_cube_006.lineart.crease_threshold = 0.0
ob_cube_005.location = (-0.4986, -0.3837, 4.421)
ob_cube_005.scale = (6.457, 6.457, 0.2163)
ob_cube_005.lineart.crease_threshold = 0.0
ob_cube_004.location = (5.765, -0.4091, 0.0)
ob_cube_004.scale = (0.2594, 6.18, 1.0)
ob_cube_004.lineart.crease_threshold = 0.0
_m = ob_cube_004.modifiers.new('Mirror', 'MIRROR')
_m.use_axis = (False, True, False)
_m.use_clip = True
ob_cube_003.location = (-5.862, -0.5814, 1.582)
ob_cube_003.rotation_euler = (0.0, -0.0, 1.571)
ob_cube_003.scale = (5.971, 0.1701, 3.029)
ob_cube_003.lineart.crease_threshold = 0.0
ob_cube_002.location = (0.0, -5.933, 1.582)
ob_cube_002.scale = (5.971, 0.1701, 3.029)
ob_cube_002.lineart.crease_threshold = 0.0
ob_cube_001.location = (0.0, 5.048, 1.582)
ob_cube_001.scale = (5.971, 0.1701, 3.029)
ob_cube_001.lineart.crease_threshold = 0.0
ob_cube.location = (0.0, 0.0, 0.0)
ob_cube.scale = (6.036, 6.036, 0.111)
ob_cube.lineart.crease_threshold = 0.0

# ---- collection membership
col_collection_1.objects.link(ob_cylinder_001)
col_collection_1.objects.link(ob_cylinder)
col_collection_1.objects.link(ob_cube_007)
col_collection_1.objects.link(ob_cube_006)
col_collection_1.objects.link(ob_cube_005)
col_collection_1.objects.link(ob_cube_004)
col_collection_1.objects.link(ob_cube_003)
col_collection_1.objects.link(ob_cube_002)
col_collection_1.objects.link(ob_cube_001)
col_collection_1.objects.link(ob_cube)

# ---- scene / render settings (as saved in the file)
scene.frame_start = 1; scene.frame_end = 250; scene.frame_set(1)
scene.render.engine = 'BLENDER_EEVEE_NEXT'
scene.render.resolution_percentage = 50
scene.render.dither_intensity = 0.0
scene.cycles.use_denoising = False
scene.cycles.samples = 10
scene.cycles.sampling_pattern = 'TABULATED_SOBOL'
scene.cycles.light_sampling_threshold = 0.0
scene.cycles.use_adaptive_sampling = False
scene.cycles.use_light_tree = False
scene.cycles.blur_glossy = 0.0
scene.cycles.pixel_filter_type = 'GAUSSIAN'
scene.cycles.sample_clamp_indirect = 0.0
scene.view_settings.view_transform = 'Standard'
bpy.context.view_layer.update()

# ---- added for rendering (the .blend has no active camera and no usable light): camera, sun
cam_auto = bpy.data.cameras.new('AutoCamera')
cam_auto.lens = 50.0
cam_auto.sensor_width = 36.0
cam_auto.clip_end = 1000.0
ob_auto_camera = bpy.data.objects.new('AutoCamera', cam_auto)
scene.collection.objects.link(ob_auto_camera)
ob_auto_camera.location = (17.3991, -21.8143, 15.884)
ob_auto_camera.rotation_euler = (1.09748, -7.21219e-08, 0.694738)
scene.camera = ob_auto_camera
light_auto_sun = bpy.data.lights.new('AutoSun', 'SUN')
light_auto_sun.energy = 3.0
light_auto_sun.angle = 0.0523599
ob_auto_sun = bpy.data.objects.new('AutoSun', light_auto_sun)
scene.collection.objects.link(ob_auto_sun)
ob_auto_sun.rotation_euler = (0.872665, 0.174533, 0.523599)
bpy.context.view_layer.update()
